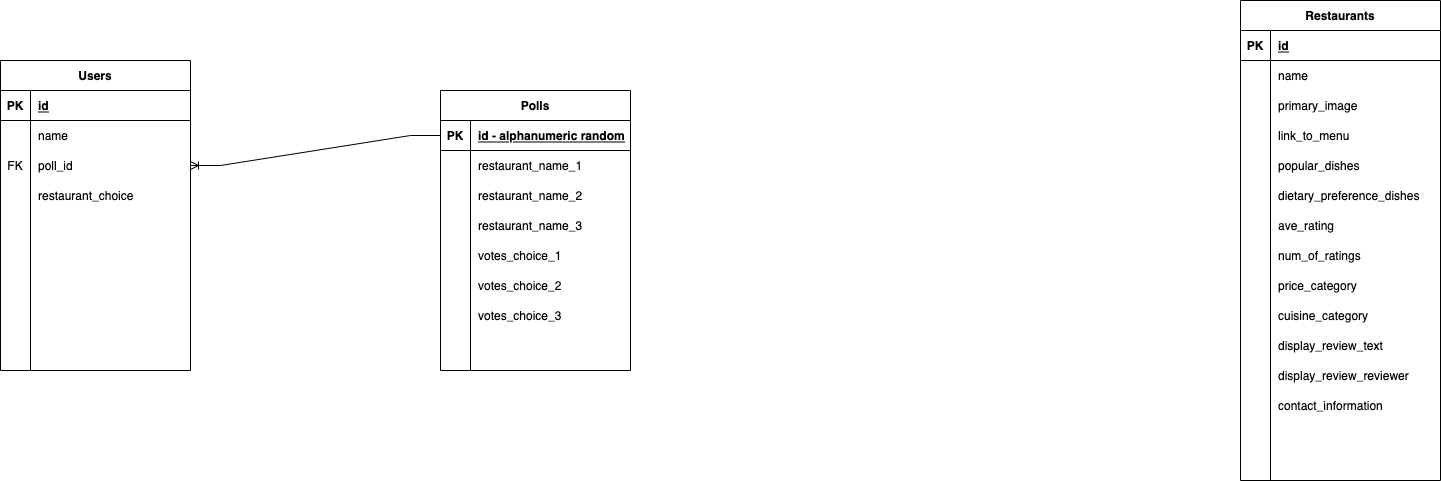

The diagram above was exported from draw.io. Its source (the exported page's mxGraphModel, read from the mxfile embedded in the PNG):
<mxGraphModel dx="1426" dy="696" grid="1" gridSize="10" guides="1" tooltips="1" connect="1" arrows="1" fold="1" page="1" pageScale="1" pageWidth="850" pageHeight="1100" math="0" shadow="0">
  <root>
    <mxCell id="0" />
    <mxCell id="1" parent="0" />
    <mxCell id="h1T4kVn-IH4gR7JJsUJ1-1" value="Restaurants" style="shape=table;startSize=30;container=1;collapsible=1;childLayout=tableLayout;fixedRows=1;rowLines=0;fontStyle=1;align=center;resizeLast=1;" parent="1" vertex="1">
      <mxGeometry x="1420" y="20" width="200" height="480" as="geometry" />
    </mxCell>
    <mxCell id="h1T4kVn-IH4gR7JJsUJ1-2" value="" style="shape=partialRectangle;collapsible=0;dropTarget=0;pointerEvents=0;fillColor=none;top=0;left=0;bottom=1;right=0;points=[[0,0.5],[1,0.5]];portConstraint=eastwest;" parent="h1T4kVn-IH4gR7JJsUJ1-1" vertex="1">
      <mxGeometry y="30" width="200" height="30" as="geometry" />
    </mxCell>
    <mxCell id="h1T4kVn-IH4gR7JJsUJ1-3" value="PK" style="shape=partialRectangle;connectable=0;fillColor=none;top=0;left=0;bottom=0;right=0;fontStyle=1;overflow=hidden;" parent="h1T4kVn-IH4gR7JJsUJ1-2" vertex="1">
      <mxGeometry width="30" height="30" as="geometry">
        <mxRectangle width="30" height="30" as="alternateBounds" />
      </mxGeometry>
    </mxCell>
    <mxCell id="h1T4kVn-IH4gR7JJsUJ1-4" value="id" style="shape=partialRectangle;connectable=0;fillColor=none;top=0;left=0;bottom=0;right=0;align=left;spacingLeft=6;fontStyle=5;overflow=hidden;" parent="h1T4kVn-IH4gR7JJsUJ1-2" vertex="1">
      <mxGeometry x="30" width="170" height="30" as="geometry">
        <mxRectangle width="170" height="30" as="alternateBounds" />
      </mxGeometry>
    </mxCell>
    <mxCell id="h1T4kVn-IH4gR7JJsUJ1-5" value="" style="shape=partialRectangle;collapsible=0;dropTarget=0;pointerEvents=0;fillColor=none;top=0;left=0;bottom=0;right=0;points=[[0,0.5],[1,0.5]];portConstraint=eastwest;" parent="h1T4kVn-IH4gR7JJsUJ1-1" vertex="1">
      <mxGeometry y="60" width="200" height="30" as="geometry" />
    </mxCell>
    <mxCell id="h1T4kVn-IH4gR7JJsUJ1-6" value="" style="shape=partialRectangle;connectable=0;fillColor=none;top=0;left=0;bottom=0;right=0;editable=1;overflow=hidden;" parent="h1T4kVn-IH4gR7JJsUJ1-5" vertex="1">
      <mxGeometry width="30" height="30" as="geometry">
        <mxRectangle width="30" height="30" as="alternateBounds" />
      </mxGeometry>
    </mxCell>
    <mxCell id="h1T4kVn-IH4gR7JJsUJ1-7" value="name" style="shape=partialRectangle;connectable=0;fillColor=none;top=0;left=0;bottom=0;right=0;align=left;spacingLeft=6;overflow=hidden;" parent="h1T4kVn-IH4gR7JJsUJ1-5" vertex="1">
      <mxGeometry x="30" width="170" height="30" as="geometry">
        <mxRectangle width="170" height="30" as="alternateBounds" />
      </mxGeometry>
    </mxCell>
    <mxCell id="h1T4kVn-IH4gR7JJsUJ1-8" value="" style="shape=partialRectangle;collapsible=0;dropTarget=0;pointerEvents=0;fillColor=none;top=0;left=0;bottom=0;right=0;points=[[0,0.5],[1,0.5]];portConstraint=eastwest;" parent="h1T4kVn-IH4gR7JJsUJ1-1" vertex="1">
      <mxGeometry y="90" width="200" height="30" as="geometry" />
    </mxCell>
    <mxCell id="h1T4kVn-IH4gR7JJsUJ1-9" value="" style="shape=partialRectangle;connectable=0;fillColor=none;top=0;left=0;bottom=0;right=0;editable=1;overflow=hidden;" parent="h1T4kVn-IH4gR7JJsUJ1-8" vertex="1">
      <mxGeometry width="30" height="30" as="geometry">
        <mxRectangle width="30" height="30" as="alternateBounds" />
      </mxGeometry>
    </mxCell>
    <mxCell id="h1T4kVn-IH4gR7JJsUJ1-10" value="primary_image" style="shape=partialRectangle;connectable=0;fillColor=none;top=0;left=0;bottom=0;right=0;align=left;spacingLeft=6;overflow=hidden;" parent="h1T4kVn-IH4gR7JJsUJ1-8" vertex="1">
      <mxGeometry x="30" width="170" height="30" as="geometry">
        <mxRectangle width="170" height="30" as="alternateBounds" />
      </mxGeometry>
    </mxCell>
    <mxCell id="h1T4kVn-IH4gR7JJsUJ1-11" value="" style="shape=partialRectangle;collapsible=0;dropTarget=0;pointerEvents=0;fillColor=none;top=0;left=0;bottom=0;right=0;points=[[0,0.5],[1,0.5]];portConstraint=eastwest;" parent="h1T4kVn-IH4gR7JJsUJ1-1" vertex="1">
      <mxGeometry y="120" width="200" height="30" as="geometry" />
    </mxCell>
    <mxCell id="h1T4kVn-IH4gR7JJsUJ1-12" value="" style="shape=partialRectangle;connectable=0;fillColor=none;top=0;left=0;bottom=0;right=0;editable=1;overflow=hidden;" parent="h1T4kVn-IH4gR7JJsUJ1-11" vertex="1">
      <mxGeometry width="30" height="30" as="geometry">
        <mxRectangle width="30" height="30" as="alternateBounds" />
      </mxGeometry>
    </mxCell>
    <mxCell id="h1T4kVn-IH4gR7JJsUJ1-13" value="link_to_menu" style="shape=partialRectangle;connectable=0;fillColor=none;top=0;left=0;bottom=0;right=0;align=left;spacingLeft=6;overflow=hidden;" parent="h1T4kVn-IH4gR7JJsUJ1-11" vertex="1">
      <mxGeometry x="30" width="170" height="30" as="geometry">
        <mxRectangle width="170" height="30" as="alternateBounds" />
      </mxGeometry>
    </mxCell>
    <mxCell id="h1T4kVn-IH4gR7JJsUJ1-27" value="popular_dishes" style="shape=partialRectangle;connectable=0;fillColor=none;top=0;left=0;bottom=0;right=0;align=left;spacingLeft=6;overflow=hidden;" parent="1" vertex="1">
      <mxGeometry x="1450" y="170" width="150" height="30" as="geometry">
        <mxRectangle width="150" height="30" as="alternateBounds" />
      </mxGeometry>
    </mxCell>
    <mxCell id="h1T4kVn-IH4gR7JJsUJ1-28" value="dietary_preference_dishes" style="shape=partialRectangle;connectable=0;fillColor=none;top=0;left=0;bottom=0;right=0;align=left;spacingLeft=6;overflow=hidden;" parent="1" vertex="1">
      <mxGeometry x="1450" y="200" width="150" height="30" as="geometry">
        <mxRectangle width="150" height="30" as="alternateBounds" />
      </mxGeometry>
    </mxCell>
    <mxCell id="h1T4kVn-IH4gR7JJsUJ1-29" value="ave_rating" style="shape=partialRectangle;connectable=0;fillColor=none;top=0;left=0;bottom=0;right=0;align=left;spacingLeft=6;overflow=hidden;" parent="1" vertex="1">
      <mxGeometry x="1450" y="230" width="150" height="30" as="geometry">
        <mxRectangle width="150" height="30" as="alternateBounds" />
      </mxGeometry>
    </mxCell>
    <mxCell id="h1T4kVn-IH4gR7JJsUJ1-30" value="num_of_ratings" style="shape=partialRectangle;connectable=0;fillColor=none;top=0;left=0;bottom=0;right=0;align=left;spacingLeft=6;overflow=hidden;" parent="1" vertex="1">
      <mxGeometry x="1450" y="260" width="150" height="30" as="geometry">
        <mxRectangle width="150" height="30" as="alternateBounds" />
      </mxGeometry>
    </mxCell>
    <mxCell id="h1T4kVn-IH4gR7JJsUJ1-31" value="price_category" style="shape=partialRectangle;connectable=0;fillColor=none;top=0;left=0;bottom=0;right=0;align=left;spacingLeft=6;overflow=hidden;" parent="1" vertex="1">
      <mxGeometry x="1450" y="290" width="150" height="30" as="geometry">
        <mxRectangle width="150" height="30" as="alternateBounds" />
      </mxGeometry>
    </mxCell>
    <mxCell id="h1T4kVn-IH4gR7JJsUJ1-32" value="cuisine_category" style="shape=partialRectangle;connectable=0;fillColor=none;top=0;left=0;bottom=0;right=0;align=left;spacingLeft=6;overflow=hidden;" parent="1" vertex="1">
      <mxGeometry x="1450" y="320" width="150" height="30" as="geometry">
        <mxRectangle width="150" height="30" as="alternateBounds" />
      </mxGeometry>
    </mxCell>
    <mxCell id="h1T4kVn-IH4gR7JJsUJ1-34" value="display_review_text" style="shape=partialRectangle;connectable=0;fillColor=none;top=0;left=0;bottom=0;right=0;align=left;spacingLeft=6;overflow=hidden;" parent="1" vertex="1">
      <mxGeometry x="1450" y="350" width="150" height="30" as="geometry">
        <mxRectangle width="150" height="30" as="alternateBounds" />
      </mxGeometry>
    </mxCell>
    <mxCell id="h1T4kVn-IH4gR7JJsUJ1-35" value="display_review_reviewer" style="shape=partialRectangle;connectable=0;fillColor=none;top=0;left=0;bottom=0;right=0;align=left;spacingLeft=6;overflow=hidden;" parent="1" vertex="1">
      <mxGeometry x="1450" y="380" width="150" height="30" as="geometry">
        <mxRectangle width="150" height="30" as="alternateBounds" />
      </mxGeometry>
    </mxCell>
    <mxCell id="h1T4kVn-IH4gR7JJsUJ1-59" value="Polls" style="shape=table;startSize=30;container=1;collapsible=1;childLayout=tableLayout;fixedRows=1;rowLines=0;fontStyle=1;align=center;resizeLast=1;" parent="1" vertex="1">
      <mxGeometry x="620" y="110" width="190" height="280" as="geometry" />
    </mxCell>
    <mxCell id="h1T4kVn-IH4gR7JJsUJ1-60" value="" style="shape=partialRectangle;collapsible=0;dropTarget=0;pointerEvents=0;fillColor=none;top=0;left=0;bottom=1;right=0;points=[[0,0.5],[1,0.5]];portConstraint=eastwest;" parent="h1T4kVn-IH4gR7JJsUJ1-59" vertex="1">
      <mxGeometry y="30" width="190" height="30" as="geometry" />
    </mxCell>
    <mxCell id="h1T4kVn-IH4gR7JJsUJ1-61" value="PK" style="shape=partialRectangle;connectable=0;fillColor=none;top=0;left=0;bottom=0;right=0;fontStyle=1;overflow=hidden;" parent="h1T4kVn-IH4gR7JJsUJ1-60" vertex="1">
      <mxGeometry width="30" height="30" as="geometry">
        <mxRectangle width="30" height="30" as="alternateBounds" />
      </mxGeometry>
    </mxCell>
    <mxCell id="h1T4kVn-IH4gR7JJsUJ1-62" value="id - alphanumeric random" style="shape=partialRectangle;connectable=0;fillColor=none;top=0;left=0;bottom=0;right=0;align=left;spacingLeft=6;fontStyle=5;overflow=hidden;" parent="h1T4kVn-IH4gR7JJsUJ1-60" vertex="1">
      <mxGeometry x="30" width="160" height="30" as="geometry">
        <mxRectangle width="160" height="30" as="alternateBounds" />
      </mxGeometry>
    </mxCell>
    <mxCell id="h1T4kVn-IH4gR7JJsUJ1-63" value="" style="shape=partialRectangle;collapsible=0;dropTarget=0;pointerEvents=0;fillColor=none;top=0;left=0;bottom=0;right=0;points=[[0,0.5],[1,0.5]];portConstraint=eastwest;" parent="h1T4kVn-IH4gR7JJsUJ1-59" vertex="1">
      <mxGeometry y="60" width="190" height="30" as="geometry" />
    </mxCell>
    <mxCell id="h1T4kVn-IH4gR7JJsUJ1-64" value="" style="shape=partialRectangle;connectable=0;fillColor=none;top=0;left=0;bottom=0;right=0;editable=1;overflow=hidden;" parent="h1T4kVn-IH4gR7JJsUJ1-63" vertex="1">
      <mxGeometry width="30" height="30" as="geometry">
        <mxRectangle width="30" height="30" as="alternateBounds" />
      </mxGeometry>
    </mxCell>
    <mxCell id="h1T4kVn-IH4gR7JJsUJ1-65" value="restaurant_name_1" style="shape=partialRectangle;connectable=0;fillColor=none;top=0;left=0;bottom=0;right=0;align=left;spacingLeft=6;overflow=hidden;" parent="h1T4kVn-IH4gR7JJsUJ1-63" vertex="1">
      <mxGeometry x="30" width="160" height="30" as="geometry">
        <mxRectangle width="160" height="30" as="alternateBounds" />
      </mxGeometry>
    </mxCell>
    <mxCell id="h1T4kVn-IH4gR7JJsUJ1-66" value="" style="shape=partialRectangle;collapsible=0;dropTarget=0;pointerEvents=0;fillColor=none;top=0;left=0;bottom=0;right=0;points=[[0,0.5],[1,0.5]];portConstraint=eastwest;" parent="h1T4kVn-IH4gR7JJsUJ1-59" vertex="1">
      <mxGeometry y="90" width="190" height="30" as="geometry" />
    </mxCell>
    <mxCell id="h1T4kVn-IH4gR7JJsUJ1-67" value="" style="shape=partialRectangle;connectable=0;fillColor=none;top=0;left=0;bottom=0;right=0;editable=1;overflow=hidden;" parent="h1T4kVn-IH4gR7JJsUJ1-66" vertex="1">
      <mxGeometry width="30" height="30" as="geometry">
        <mxRectangle width="30" height="30" as="alternateBounds" />
      </mxGeometry>
    </mxCell>
    <mxCell id="h1T4kVn-IH4gR7JJsUJ1-68" value="restaurant_name_2" style="shape=partialRectangle;connectable=0;fillColor=none;top=0;left=0;bottom=0;right=0;align=left;spacingLeft=6;overflow=hidden;" parent="h1T4kVn-IH4gR7JJsUJ1-66" vertex="1">
      <mxGeometry x="30" width="160" height="30" as="geometry">
        <mxRectangle width="160" height="30" as="alternateBounds" />
      </mxGeometry>
    </mxCell>
    <mxCell id="h1T4kVn-IH4gR7JJsUJ1-69" value="" style="shape=partialRectangle;collapsible=0;dropTarget=0;pointerEvents=0;fillColor=none;top=0;left=0;bottom=0;right=0;points=[[0,0.5],[1,0.5]];portConstraint=eastwest;" parent="h1T4kVn-IH4gR7JJsUJ1-59" vertex="1">
      <mxGeometry y="120" width="190" height="30" as="geometry" />
    </mxCell>
    <mxCell id="h1T4kVn-IH4gR7JJsUJ1-70" value="" style="shape=partialRectangle;connectable=0;fillColor=none;top=0;left=0;bottom=0;right=0;editable=1;overflow=hidden;" parent="h1T4kVn-IH4gR7JJsUJ1-69" vertex="1">
      <mxGeometry width="30" height="30" as="geometry">
        <mxRectangle width="30" height="30" as="alternateBounds" />
      </mxGeometry>
    </mxCell>
    <mxCell id="h1T4kVn-IH4gR7JJsUJ1-71" value="restaurant_name_3" style="shape=partialRectangle;connectable=0;fillColor=none;top=0;left=0;bottom=0;right=0;align=left;spacingLeft=6;overflow=hidden;" parent="h1T4kVn-IH4gR7JJsUJ1-69" vertex="1">
      <mxGeometry x="30" width="160" height="30" as="geometry">
        <mxRectangle width="160" height="30" as="alternateBounds" />
      </mxGeometry>
    </mxCell>
    <mxCell id="h1T4kVn-IH4gR7JJsUJ1-76" value="votes_choice_1" style="shape=partialRectangle;connectable=0;fillColor=none;top=0;left=0;bottom=0;right=0;align=left;spacingLeft=6;overflow=hidden;" parent="1" vertex="1">
      <mxGeometry x="650" y="260" width="150" height="30" as="geometry">
        <mxRectangle width="150" height="30" as="alternateBounds" />
      </mxGeometry>
    </mxCell>
    <mxCell id="h1T4kVn-IH4gR7JJsUJ1-77" value="votes_choice_2" style="shape=partialRectangle;connectable=0;fillColor=none;top=0;left=0;bottom=0;right=0;align=left;spacingLeft=6;overflow=hidden;" parent="1" vertex="1">
      <mxGeometry x="650" y="290" width="150" height="30" as="geometry">
        <mxRectangle width="150" height="30" as="alternateBounds" />
      </mxGeometry>
    </mxCell>
    <mxCell id="h1T4kVn-IH4gR7JJsUJ1-78" value="votes_choice_3" style="shape=partialRectangle;connectable=0;fillColor=none;top=0;left=0;bottom=0;right=0;align=left;spacingLeft=6;overflow=hidden;" parent="1" vertex="1">
      <mxGeometry x="650" y="320" width="150" height="30" as="geometry">
        <mxRectangle width="150" height="30" as="alternateBounds" />
      </mxGeometry>
    </mxCell>
    <mxCell id="h1T4kVn-IH4gR7JJsUJ1-79" value="contact_information" style="shape=partialRectangle;connectable=0;fillColor=none;top=0;left=0;bottom=0;right=0;align=left;spacingLeft=6;overflow=hidden;" parent="1" vertex="1">
      <mxGeometry x="1450" y="410" width="150" height="30" as="geometry">
        <mxRectangle width="150" height="30" as="alternateBounds" />
      </mxGeometry>
    </mxCell>
    <mxCell id="h1T4kVn-IH4gR7JJsUJ1-80" value="Users" style="shape=table;startSize=30;container=1;collapsible=1;childLayout=tableLayout;fixedRows=1;rowLines=0;fontStyle=1;align=center;resizeLast=1;" parent="1" vertex="1">
      <mxGeometry x="180" y="80" width="190" height="310" as="geometry" />
    </mxCell>
    <mxCell id="h1T4kVn-IH4gR7JJsUJ1-81" value="" style="shape=partialRectangle;collapsible=0;dropTarget=0;pointerEvents=0;fillColor=none;top=0;left=0;bottom=1;right=0;points=[[0,0.5],[1,0.5]];portConstraint=eastwest;" parent="h1T4kVn-IH4gR7JJsUJ1-80" vertex="1">
      <mxGeometry y="30" width="190" height="30" as="geometry" />
    </mxCell>
    <mxCell id="h1T4kVn-IH4gR7JJsUJ1-82" value="PK" style="shape=partialRectangle;connectable=0;fillColor=none;top=0;left=0;bottom=0;right=0;fontStyle=1;overflow=hidden;" parent="h1T4kVn-IH4gR7JJsUJ1-81" vertex="1">
      <mxGeometry width="30" height="30" as="geometry">
        <mxRectangle width="30" height="30" as="alternateBounds" />
      </mxGeometry>
    </mxCell>
    <mxCell id="h1T4kVn-IH4gR7JJsUJ1-83" value="id" style="shape=partialRectangle;connectable=0;fillColor=none;top=0;left=0;bottom=0;right=0;align=left;spacingLeft=6;fontStyle=5;overflow=hidden;" parent="h1T4kVn-IH4gR7JJsUJ1-81" vertex="1">
      <mxGeometry x="30" width="160" height="30" as="geometry">
        <mxRectangle width="160" height="30" as="alternateBounds" />
      </mxGeometry>
    </mxCell>
    <mxCell id="h1T4kVn-IH4gR7JJsUJ1-84" value="" style="shape=partialRectangle;collapsible=0;dropTarget=0;pointerEvents=0;fillColor=none;top=0;left=0;bottom=0;right=0;points=[[0,0.5],[1,0.5]];portConstraint=eastwest;" parent="h1T4kVn-IH4gR7JJsUJ1-80" vertex="1">
      <mxGeometry y="60" width="190" height="30" as="geometry" />
    </mxCell>
    <mxCell id="h1T4kVn-IH4gR7JJsUJ1-85" value="" style="shape=partialRectangle;connectable=0;fillColor=none;top=0;left=0;bottom=0;right=0;editable=1;overflow=hidden;" parent="h1T4kVn-IH4gR7JJsUJ1-84" vertex="1">
      <mxGeometry width="30" height="30" as="geometry">
        <mxRectangle width="30" height="30" as="alternateBounds" />
      </mxGeometry>
    </mxCell>
    <mxCell id="h1T4kVn-IH4gR7JJsUJ1-86" value="name" style="shape=partialRectangle;connectable=0;fillColor=none;top=0;left=0;bottom=0;right=0;align=left;spacingLeft=6;overflow=hidden;" parent="h1T4kVn-IH4gR7JJsUJ1-84" vertex="1">
      <mxGeometry x="30" width="160" height="30" as="geometry">
        <mxRectangle width="160" height="30" as="alternateBounds" />
      </mxGeometry>
    </mxCell>
    <mxCell id="h1T4kVn-IH4gR7JJsUJ1-87" value="" style="shape=partialRectangle;collapsible=0;dropTarget=0;pointerEvents=0;fillColor=none;top=0;left=0;bottom=0;right=0;points=[[0,0.5],[1,0.5]];portConstraint=eastwest;" parent="h1T4kVn-IH4gR7JJsUJ1-80" vertex="1">
      <mxGeometry y="90" width="190" height="30" as="geometry" />
    </mxCell>
    <mxCell id="h1T4kVn-IH4gR7JJsUJ1-88" value="FK" style="shape=partialRectangle;connectable=0;fillColor=none;top=0;left=0;bottom=0;right=0;editable=1;overflow=hidden;" parent="h1T4kVn-IH4gR7JJsUJ1-87" vertex="1">
      <mxGeometry width="30" height="30" as="geometry">
        <mxRectangle width="30" height="30" as="alternateBounds" />
      </mxGeometry>
    </mxCell>
    <mxCell id="h1T4kVn-IH4gR7JJsUJ1-89" value="poll_id" style="shape=partialRectangle;connectable=0;fillColor=none;top=0;left=0;bottom=0;right=0;align=left;spacingLeft=6;overflow=hidden;" parent="h1T4kVn-IH4gR7JJsUJ1-87" vertex="1">
      <mxGeometry x="30" width="160" height="30" as="geometry">
        <mxRectangle width="160" height="30" as="alternateBounds" />
      </mxGeometry>
    </mxCell>
    <mxCell id="h1T4kVn-IH4gR7JJsUJ1-90" value="" style="shape=partialRectangle;collapsible=0;dropTarget=0;pointerEvents=0;fillColor=none;top=0;left=0;bottom=0;right=0;points=[[0,0.5],[1,0.5]];portConstraint=eastwest;" parent="h1T4kVn-IH4gR7JJsUJ1-80" vertex="1">
      <mxGeometry y="120" width="190" height="30" as="geometry" />
    </mxCell>
    <mxCell id="h1T4kVn-IH4gR7JJsUJ1-91" value="" style="shape=partialRectangle;connectable=0;fillColor=none;top=0;left=0;bottom=0;right=0;editable=1;overflow=hidden;" parent="h1T4kVn-IH4gR7JJsUJ1-90" vertex="1">
      <mxGeometry width="30" height="30" as="geometry">
        <mxRectangle width="30" height="30" as="alternateBounds" />
      </mxGeometry>
    </mxCell>
    <mxCell id="h1T4kVn-IH4gR7JJsUJ1-92" value="restaurant_choice" style="shape=partialRectangle;connectable=0;fillColor=none;top=0;left=0;bottom=0;right=0;align=left;spacingLeft=6;overflow=hidden;" parent="h1T4kVn-IH4gR7JJsUJ1-90" vertex="1">
      <mxGeometry x="30" width="160" height="30" as="geometry">
        <mxRectangle width="160" height="30" as="alternateBounds" />
      </mxGeometry>
    </mxCell>
    <mxCell id="h1T4kVn-IH4gR7JJsUJ1-93" value="" style="shape=partialRectangle;collapsible=0;dropTarget=0;pointerEvents=0;fillColor=none;top=0;left=0;bottom=0;right=0;points=[[0,0.5],[1,0.5]];portConstraint=eastwest;" parent="h1T4kVn-IH4gR7JJsUJ1-80" vertex="1">
      <mxGeometry y="150" width="190" height="30" as="geometry" />
    </mxCell>
    <mxCell id="h1T4kVn-IH4gR7JJsUJ1-94" value="" style="shape=partialRectangle;connectable=0;fillColor=none;top=0;left=0;bottom=0;right=0;editable=1;overflow=hidden;" parent="h1T4kVn-IH4gR7JJsUJ1-93" vertex="1">
      <mxGeometry width="30" height="30" as="geometry">
        <mxRectangle width="30" height="30" as="alternateBounds" />
      </mxGeometry>
    </mxCell>
    <mxCell id="h1T4kVn-IH4gR7JJsUJ1-95" value="" style="shape=partialRectangle;connectable=0;fillColor=none;top=0;left=0;bottom=0;right=0;align=left;spacingLeft=6;overflow=hidden;" parent="h1T4kVn-IH4gR7JJsUJ1-93" vertex="1">
      <mxGeometry x="30" width="160" height="30" as="geometry">
        <mxRectangle width="160" height="30" as="alternateBounds" />
      </mxGeometry>
    </mxCell>
    <mxCell id="h1T4kVn-IH4gR7JJsUJ1-96" value="" style="edgeStyle=entityRelationEdgeStyle;fontSize=12;html=1;endArrow=ERoneToMany;rounded=0;exitX=0;exitY=0.5;exitDx=0;exitDy=0;entryX=1;entryY=0.5;entryDx=0;entryDy=0;" parent="1" source="h1T4kVn-IH4gR7JJsUJ1-60" target="h1T4kVn-IH4gR7JJsUJ1-87" edge="1">
      <mxGeometry width="100" height="100" relative="1" as="geometry">
        <mxPoint x="510" y="270" as="sourcePoint" />
        <mxPoint x="525" y="150" as="targetPoint" />
      </mxGeometry>
    </mxCell>
  </root>
</mxGraphModel>